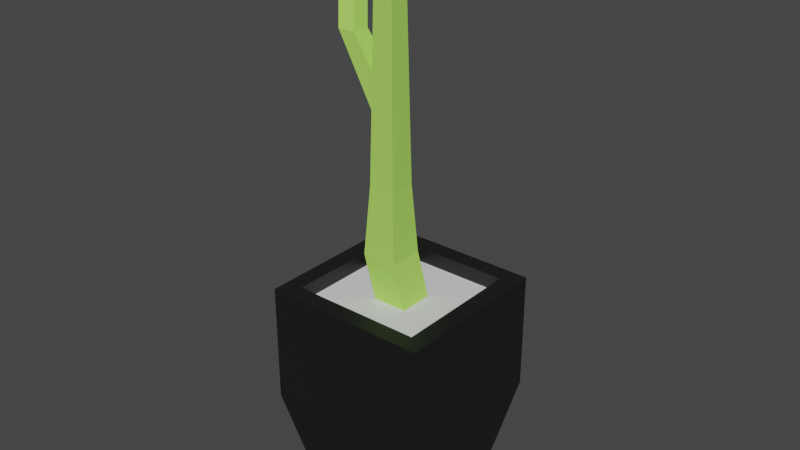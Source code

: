 # Source: Plant.blend  (saved by Blender 3.5.10; exported with 4.5.12 LTS)
import bpy
from mathutils import Matrix  # noqa: F401  (used for matrix-valued properties, if any)

bpy.ops.wm.read_factory_settings(use_empty=True)
scene = bpy.context.scene
scene.name = 'Scene'

# ---- materials (node trees are filled in below, after node groups)
mat_dark = bpy.data.materials.new('Dark')
mat_dark.use_transparent_shadow = False
mat_green = bpy.data.materials.new('Green')
mat_green.use_transparent_shadow = False
mat_white = bpy.data.materials.new('White')
mat_white.use_transparent_shadow = False

# ---- material node trees
mat_dark.use_nodes = True; mat_dark.node_tree.nodes.clear()
_N = mat_dark.node_tree.nodes; _L = mat_dark.node_tree.links
n0 = _N.new('ShaderNodeBsdfPrincipled'); n0.name = 'Principled BSDF'; n0.location = (10, 300)
n0.distribution = 'GGX'
n0.subsurface_method = 'RANDOM_WALK_SKIN'
n0.inputs[0].default_value = (0.00854, 0.00854, 0.00854, 1.0)
n0.inputs[3].default_value = 1.45
n0.inputs[27].default_value = (0.0, 0.0, 0.0, 1.0)
n0.inputs[28].default_value = 1.0
n1 = _N.new('ShaderNodeOutputMaterial'); n1.name = 'Material Output'; n1.location = (300, 300)
_L.new(n0.outputs[0], n1.inputs[0])
n1.is_active_output = True
mat_green.use_nodes = True; mat_green.node_tree.nodes.clear()
_N = mat_green.node_tree.nodes; _L = mat_green.node_tree.links
n0 = _N.new('ShaderNodeBsdfPrincipled'); n0.name = 'Principled BSDF'; n0.location = (10, 300)
n0.distribution = 'GGX'
n0.subsurface_method = 'RANDOM_WALK_SKIN'
n0.inputs[0].default_value = (0.4284, 0.8, 0.1226, 1.0)
n0.inputs[3].default_value = 1.45
n0.inputs[27].default_value = (0.0, 0.0, 0.0, 1.0)
n0.inputs[28].default_value = 1.0
n1 = _N.new('ShaderNodeOutputMaterial'); n1.name = 'Material Output'; n1.location = (300, 300)
_L.new(n0.outputs[0], n1.inputs[0])
n1.is_active_output = True
mat_white.use_nodes = True; mat_white.node_tree.nodes.clear()
_N = mat_white.node_tree.nodes; _L = mat_white.node_tree.links
n0 = _N.new('ShaderNodeBsdfPrincipled'); n0.name = 'Principled BSDF'; n0.location = (10, 300)
n0.distribution = 'GGX'
n0.subsurface_method = 'RANDOM_WALK_SKIN'
n0.inputs[3].default_value = 1.45
n0.inputs[27].default_value = (0.0, 0.0, 0.0, 1.0)
n0.inputs[28].default_value = 1.0
n1 = _N.new('ShaderNodeOutputMaterial'); n1.name = 'Material Output'; n1.location = (300, 300)
_L.new(n0.outputs[0], n1.inputs[0])
n1.is_active_output = True

# ---- world
world_world = bpy.data.worlds.new('World'); scene.world = world_world
world_world.use_nodes = True; world_world.node_tree.nodes.clear()
_N = world_world.node_tree.nodes; _L = world_world.node_tree.links
n0 = _N.new('ShaderNodeOutputWorld'); n0.name = 'World Output'; n0.location = (300, 300)
n1 = _N.new('ShaderNodeBackground'); n1.name = 'Background'; n1.location = (10, 300)
n1.inputs[0].default_value = (0.05088, 0.05088, 0.05088, 1.0)
_L.new(n1.outputs[0], n0.inputs[0])
n0.is_active_output = True
world_world.color = (0.05088, 0.05088, 0.05088)
world_world.use_sun_shadow = False
world_world.sun_shadow_jitter_overblur = 0.0

# ---- meshes
me_plane_016 = bpy.data.meshes.new('Plane.016')
me_plane_016.from_pydata([(-1.0, -1.0, 0.0), (1.0, -1.0, 0.0), (-1.0, 1.0, 0.0), (1.0, 1.0, 0.0), (-1.396, 1.396, 1.808), (-1.396, -1.396, 1.808), (1.396, -1.396, 1.808), (1.396, 1.396, 1.808), (-1.1, 1.1, 3.803), (-1.1, -1.1, 3.803), (1.1, -1.1, 3.803), (1.1, 1.1, 3.803), (-1.396, 1.396, 3.803), (-1.396, -1.396, 3.803), (1.396, -1.396, 3.803), (1.396, 1.396, 3.803), (-0.295, 0.295, 3.55), (-0.295, -0.295, 3.55), (0.295, -0.295, 3.55), (0.295, 0.295, 3.55), (-1.1, 1.1, 3.55), (-1.1, -1.1, 3.55), (1.1, -1.1, 3.55), (1.1, 1.1, 3.55), (-0.5043, 0.295, 4.275), (-0.5043, -0.295, 4.275), (0.08573, -0.295, 4.275), (0.08573, 0.295, 4.275), (-0.4311, 0.2218, 5.435), (-0.4311, -0.2218, 5.435), (0.01256, -0.2218, 5.435), (0.01256, 0.2218, 5.435), (-0.407, 0.1977, 6.65), (-0.407, -0.1977, 6.65), (-0.01155, -0.1977, 6.65), (-0.01155, 0.1977, 6.65), (-0.3742, 0.1649, 8.449), (-0.3742, -0.1649, 8.449), (-0.04436, -0.1649, 8.449), (-0.04436, 0.1649, 8.449), (-0.3196, 0.1104, 9.631), (-0.3196, -0.1104, 9.631), (-0.09891, -0.1104, 9.631), (-0.09891, 0.1104, 9.631), (-1.066, 0.1488, 7.74), (-1.066, -0.1488, 7.74), (-0.7683, -0.1488, 7.74), (-0.7683, 0.1488, 7.74), (-1.458, 0.6133, 8.654), (-1.458, 0.3157, 8.654), (-1.161, 0.3157, 8.654), (-1.161, 0.6133, 8.654)], [], [(0, 2, 3, 1), (7, 4, 12, 15), (1, 3, 7, 6), (2, 0, 5, 4), (3, 2, 4, 7), (0, 1, 6, 5), (10, 11, 23, 22), (5, 6, 14, 13), (6, 7, 15, 14), (4, 5, 13, 12), (9, 8, 12, 13), (10, 9, 13, 14), (11, 10, 14, 15), (8, 11, 15, 12), (19, 16, 24, 27), (8, 9, 21, 20), (11, 8, 20, 23), (9, 10, 22, 21), (17, 16, 20, 21), (18, 17, 21, 22), (19, 18, 22, 23), (16, 19, 23, 20), (25, 26, 30, 29), (17, 18, 26, 25), (18, 19, 27, 26), (16, 17, 25, 24), (30, 31, 35, 34), (26, 27, 31, 30), (24, 25, 29, 28), (27, 24, 28, 31), (35, 32, 36, 39), (28, 29, 33, 32), (31, 28, 32, 35), (29, 30, 34, 33), (38, 39, 43, 42), (33, 34, 38, 37), (34, 35, 39, 38), (32, 33, 37, 36), (41, 42, 43, 40), (36, 37, 41, 40), (39, 36, 40, 43), (37, 38, 42, 41), (35, 34, 46, 47), (33, 32, 44, 45), (35, 32, 44, 47), (34, 33, 45, 46), (47, 46, 50, 51), (45, 44, 48, 49), (47, 44, 48, 51), (46, 45, 49, 50)])
me_plane_016.polygons.foreach_set('material_index', [0, 0, 0, 0, 0, 0, 0, 0, 0, 0, 0, 0, 0, 0, 1, 0, 0, 0, 2, 2, 2, 2, 1, 1, 1, 1, 1, 1, 1, 1, 1, 1, 1, 1, 1, 1, 1, 1, 1, 1, 1, 1, 1, 1, 1, 1, 1, 1, 1, 1])
_uv = me_plane_016.uv_layers.new(name='UVMap')
_uv.uv.foreach_set('vector', [0.0, 0.0, 0.0, 1.0, 1.0, 1.0, 1.0, 0.0, 1.0, 1.0, 0.0, 1.0, 0.0, 1.0, 1.0, 1.0, 1.0, 0.0, 1.0, 1.0, 1.0, 1.0, 1.0, 0.0, 0.0, 1.0, 0.0, 0.0, 0.0, 0.0, 0.0, 1.0, 1.0, 1.0, 0.0, 1.0, 0.0, 1.0, 1.0, 1.0, 0.0, 0.0, 1.0, 0.0, 1.0, 0.0, 0.0, 0.0, 0.8942, 0.1058, 0.8942, 0.8942, 0.8942, 0.8942, 0.8942, 0.1058, 0.0, 0.0, 1.0, 0.0, 1.0, 0.0, 0.0, 0.0, 1.0, 0.0, 1.0, 1.0, 1.0, 1.0, 1.0, 0.0, 0.0, 1.0, 0.0, 0.0, 0.0, 0.0, 0.0, 1.0, 0.1058, 0.1058, 0.1058, 0.8942, 0.0, 1.0, 0.0, 0.0, 0.8942, 0.1058, 0.1058, 0.1058, 0.0, 0.0, 1.0, 0.0, 0.8942, 0.8942, 0.8942, 0.1058, 1.0, 0.0, 1.0, 1.0, 0.1058, 0.8942, 0.8942, 0.8942, 1.0, 1.0, 0.0, 1.0, 0.6057, 0.6057, 0.3943, 0.6057, 0.3943, 0.6057, 0.6057, 0.6057, 0.1058, 0.8942, 0.1058, 0.1058, 0.1058, 0.1058, 0.1058, 0.8942, 0.8942, 0.8942, 0.1058, 0.8942, 0.1058, 0.8942, 0.8942, 0.8942, 0.1058, 0.1058, 0.8942, 0.1058, 0.8942, 0.1058, 0.1058, 0.1058, 0.3943, 0.3943, 0.3943, 0.6057, 0.1058, 0.8942, 0.1058, 0.1058, 0.6057, 0.3943, 0.3943, 0.3943, 0.1058, 0.1058, 0.8942, 0.1058, 0.6057, 0.6057, 0.6057, 0.3943, 0.8942, 0.1058, 0.8942, 0.8942, 0.3943, 0.6057, 0.6057, 0.6057, 0.8942, 0.8942, 0.1058, 0.8942, 0.3943, 0.3943, 0.6057, 0.3943, 0.6057, 0.3943, 0.3943, 0.3943, 0.3943, 0.3943, 0.6057, 0.3943, 0.6057, 0.3943, 0.3943, 0.3943, 0.6057, 0.3943, 0.6057, 0.6057, 0.6057, 0.6057, 0.6057, 0.3943, 0.3943, 0.6057, 0.3943, 0.3943, 0.3943, 0.3943, 0.3943, 0.6057, 0.6057, 0.3943, 0.6057, 0.6057, 0.6057, 0.6057, 0.6057, 0.3943, 0.6057, 0.3943, 0.6057, 0.6057, 0.6057, 0.6057, 0.6057, 0.3943, 0.3943, 0.6057, 0.3943, 0.3943, 0.3943, 0.3943, 0.3943, 0.6057, 0.6057, 0.6057, 0.3943, 0.6057, 0.3943, 0.6057, 0.6057, 0.6057, 0.6057, 0.6057, 0.3943, 0.6057, 0.3943, 0.6057, 0.6057, 0.6057, 0.3943, 0.6057, 0.3943, 0.3943, 0.3943, 0.3943, 0.3943, 0.6057, 0.6057, 0.6057, 0.3943, 0.6057, 0.3943, 0.6057, 0.6057, 0.6057, 0.3943, 0.3943, 0.6057, 0.3943, 0.6057, 0.3943, 0.3943, 0.3943, 0.6057, 0.3943, 0.6057, 0.6057, 0.6057, 0.6057, 0.6057, 0.3943, 0.3943, 0.3943, 0.6057, 0.3943, 0.6057, 0.3943, 0.3943, 0.3943, 0.6057, 0.3943, 0.6057, 0.6057, 0.6057, 0.6057, 0.6057, 0.3943, 0.3943, 0.6057, 0.3943, 0.3943, 0.3943, 0.3943, 0.3943, 0.6057, 0.3943, 0.3943, 0.6057, 0.3943, 0.6057, 0.6057, 0.3943, 0.6057, 0.3943, 0.6057, 0.3943, 0.3943, 0.3943, 0.3943, 0.3943, 0.6057, 0.6057, 0.6057, 0.3943, 0.6057, 0.3943, 0.6057, 0.6057, 0.6057, 0.3943, 0.3943, 0.6057, 0.3943, 0.6057, 0.3943, 0.3943, 0.3943, 0.6057, 0.6057, 0.6057, 0.3943, 0.6057, 0.3943, 0.6057, 0.6057, 0.3943, 0.3943, 0.3943, 0.6057, 0.3943, 0.6057, 0.3943, 0.3943, 0.6057, 0.6057, 0.3943, 0.6057, 0.3943, 0.6057, 0.6057, 0.6057, 0.6057, 0.3943, 0.3943, 0.3943, 0.3943, 0.3943, 0.6057, 0.3943, 0.6057, 0.6057, 0.6057, 0.3943, 0.6057, 0.3943, 0.6057, 0.6057, 0.3943, 0.3943, 0.3943, 0.6057, 0.3943, 0.6057, 0.3943, 0.3943, 0.6057, 0.6057, 0.3943, 0.6057, 0.3943, 0.6057, 0.6057, 0.6057, 0.6057, 0.3943, 0.3943, 0.3943, 0.3943, 0.3943, 0.6057, 0.3943])
me_plane_016.materials.append(mat_dark)
me_plane_016.materials.append(mat_green)
me_plane_016.materials.append(mat_white)
me_plane_016.update()

# ---- objects
ob_plant_col = bpy.data.objects.new('Plant-col', me_plane_016)

# ---- transforms, parenting, visibility, modifiers, constraints
ob_plant_col.location = (0.0, 0.0, 0.0)
ob_plant_col.scale = (0.1109, 0.1109, 0.1109)

# ---- collection membership
scene.collection.objects.link(ob_plant_col)

# ---- scene / render settings (as saved in the file)
scene.frame_start = 1; scene.frame_end = 250; scene.frame_set(1)
scene.render.engine = 'BLENDER_EEVEE_NEXT'
scene.cycles.sampling_pattern = 'TABULATED_SOBOL'
scene.view_settings.view_transform = 'Filmic'
bpy.context.view_layer.update()

# ---- added for rendering (the .blend has no active camera and no usable light): camera, sun
cam_auto = bpy.data.cameras.new('AutoCamera')
cam_auto.lens = 50.0
cam_auto.sensor_width = 36.0
cam_auto.clip_end = 1000.0
ob_auto_camera = bpy.data.objects.new('AutoCamera', cam_auto)
scene.collection.objects.link(ob_auto_camera)
ob_auto_camera.location = (1.06597, -1.28335, 1.38947)
ob_auto_camera.rotation_euler = (1.09748, -7.21219e-08, 0.694738)
scene.camera = ob_auto_camera
light_auto_sun = bpy.data.lights.new('AutoSun', 'SUN')
light_auto_sun.energy = 3.0
light_auto_sun.angle = 0.0523599
ob_auto_sun = bpy.data.objects.new('AutoSun', light_auto_sun)
scene.collection.objects.link(ob_auto_sun)
ob_auto_sun.rotation_euler = (0.872665, 0.174533, 0.523599)
bpy.context.view_layer.update()
